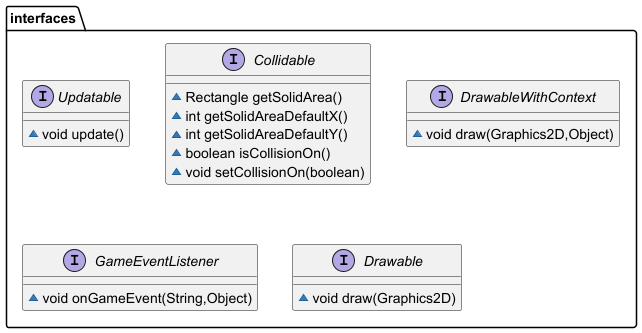

The diagram above was rendered by PlantUML. Its source (embedded in the PNG):
@startuml
interface interfaces.Updatable {
~ void update()
}

interface interfaces.Collidable {
~ Rectangle getSolidArea()
~ int getSolidAreaDefaultX()
~ int getSolidAreaDefaultY()
~ boolean isCollisionOn()
~ void setCollisionOn(boolean)
}

interface interfaces.DrawableWithContext {
~ void draw(Graphics2D,Object)
}

interface interfaces.GameEventListener {
~ void onGameEvent(String,Object)
}

interface interfaces.Drawable {
~ void draw(Graphics2D)
}

@enduml